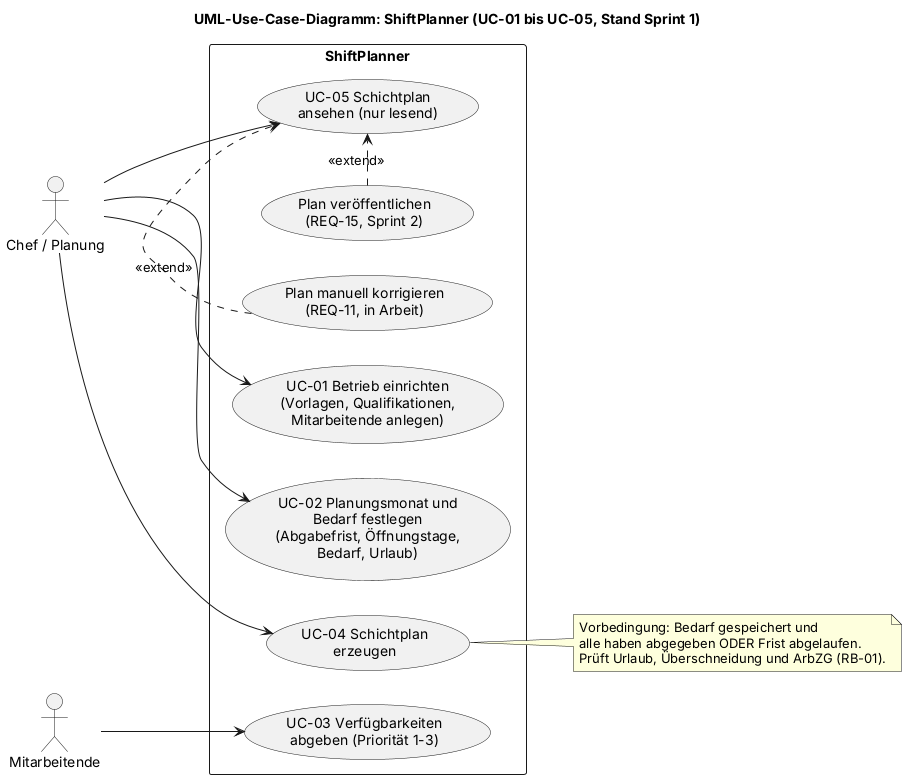

The diagram above was rendered by PlantUML. Its source (embedded in the PNG):
@startuml
title UML-Use-Case-Diagramm: ShiftPlanner (UC-01 bis UC-05, Stand Sprint 1)

left to right direction
skinparam packageStyle rectangle

actor "Chef / Planung" as chef
actor "Mitarbeitende" as employee

rectangle "ShiftPlanner" {
  usecase "UC-01 Betrieb einrichten\n(Vorlagen, Qualifikationen,\nMitarbeitende anlegen)" as UC1
  usecase "UC-02 Planungsmonat und\nBedarf festlegen\n(Abgabefrist, Öffnungstage,\nBedarf, Urlaub)" as UC2
  usecase "UC-03 Verfügbarkeiten\nabgeben (Priorität 1-3)" as UC3
  usecase "UC-04 Schichtplan\nerzeugen" as UC4
  usecase "UC-05 Schichtplan\nansehen (nur lesend)" as UC5
  usecase "Plan manuell korrigieren\n(REQ-11, in Arbeit)" as UC6
  usecase "Plan veröffentlichen\n(REQ-15, Sprint 2)" as UC7
}

chef --> UC1
chef --> UC2
chef --> UC4
chef --> UC5
employee --> UC3

UC6 .> UC5 : <<extend>>
UC7 .> UC5 : <<extend>>

note right of UC4
  Vorbedingung: Bedarf gespeichert und
  alle haben abgegeben ODER Frist abgelaufen.
  Prüft Urlaub, Überschneidung und ArbZG (RB-01).
end note

@enduml